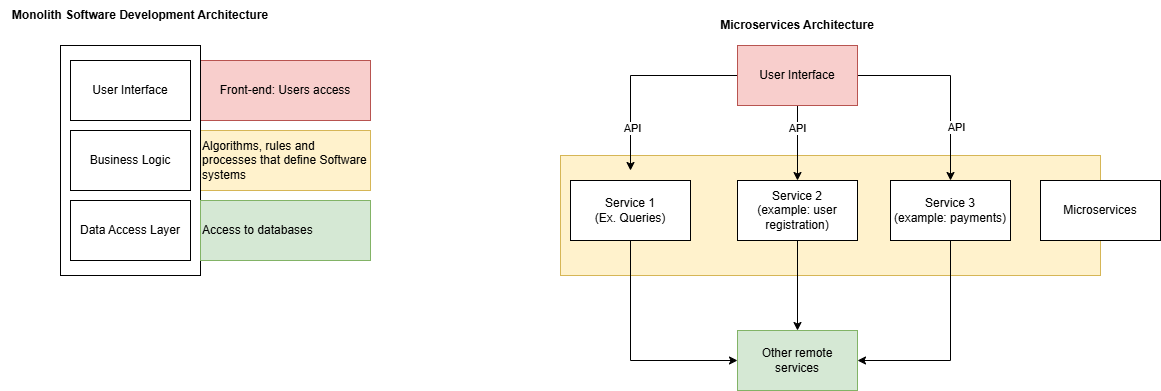

The diagram above was exported from draw.io. Its source (the exported page's mxGraphModel, read from the mxfile embedded in the PNG):
<mxGraphModel dx="1042" dy="562" grid="1" gridSize="10" guides="1" tooltips="1" connect="1" arrows="1" fold="1" page="1" pageScale="1" pageWidth="827" pageHeight="1169" math="0" shadow="0">
  <root>
    <mxCell id="0" />
    <mxCell id="1" parent="0" />
    <mxCell id="L5cpvtYqLoY09g8hc-Fl-25" value="" style="rounded=0;whiteSpace=wrap;html=1;fillColor=#fff2cc;strokeColor=#d6b656;align=left;" vertex="1" parent="1">
      <mxGeometry x="650" y="215" width="540" height="120" as="geometry" />
    </mxCell>
    <mxCell id="L5cpvtYqLoY09g8hc-Fl-8" value="Algorithms, rules and processes that define Software systems" style="rounded=0;whiteSpace=wrap;html=1;fillColor=#fff2cc;strokeColor=#d6b656;align=left;" vertex="1" parent="1">
      <mxGeometry x="290" y="190" width="170" height="60" as="geometry" />
    </mxCell>
    <mxCell id="L5cpvtYqLoY09g8hc-Fl-7" value="" style="rounded=0;whiteSpace=wrap;html=1;fillColor=#f8cecc;strokeColor=#b85450;" vertex="1" parent="1">
      <mxGeometry x="160" y="120" width="300" height="60" as="geometry" />
    </mxCell>
    <mxCell id="L5cpvtYqLoY09g8hc-Fl-4" value="" style="rounded=0;whiteSpace=wrap;html=1;" vertex="1" parent="1">
      <mxGeometry x="150" y="105" width="140" height="230" as="geometry" />
    </mxCell>
    <mxCell id="L5cpvtYqLoY09g8hc-Fl-1" value="User Interface" style="rounded=0;whiteSpace=wrap;html=1;" vertex="1" parent="1">
      <mxGeometry x="160" y="120" width="120" height="60" as="geometry" />
    </mxCell>
    <mxCell id="L5cpvtYqLoY09g8hc-Fl-2" value="Business Logic" style="rounded=0;whiteSpace=wrap;html=1;" vertex="1" parent="1">
      <mxGeometry x="160" y="190" width="120" height="60" as="geometry" />
    </mxCell>
    <mxCell id="L5cpvtYqLoY09g8hc-Fl-3" value="Data Access Layer" style="rounded=0;whiteSpace=wrap;html=1;" vertex="1" parent="1">
      <mxGeometry x="160" y="260" width="120" height="60" as="geometry" />
    </mxCell>
    <mxCell id="L5cpvtYqLoY09g8hc-Fl-5" value="Monolith Software Development Architecture" style="text;html=1;whiteSpace=wrap;strokeColor=none;fillColor=none;align=center;verticalAlign=middle;rounded=0;fontStyle=1" vertex="1" parent="1">
      <mxGeometry x="90" y="60" width="280" height="30" as="geometry" />
    </mxCell>
    <mxCell id="L5cpvtYqLoY09g8hc-Fl-6" value="Front-end: Users access" style="text;html=1;whiteSpace=wrap;strokeColor=none;fillColor=none;align=center;verticalAlign=middle;rounded=0;" vertex="1" parent="1">
      <mxGeometry x="260" y="135" width="230" height="30" as="geometry" />
    </mxCell>
    <mxCell id="L5cpvtYqLoY09g8hc-Fl-9" value="Access to databases" style="rounded=0;whiteSpace=wrap;html=1;fillColor=#d5e8d4;strokeColor=#82b366;align=left;" vertex="1" parent="1">
      <mxGeometry x="290" y="260" width="170" height="60" as="geometry" />
    </mxCell>
    <mxCell id="L5cpvtYqLoY09g8hc-Fl-15" style="edgeStyle=orthogonalEdgeStyle;rounded=0;orthogonalLoop=1;jettySize=auto;html=1;" edge="1" parent="1" source="L5cpvtYqLoY09g8hc-Fl-10">
      <mxGeometry relative="1" as="geometry">
        <mxPoint x="720" y="230" as="targetPoint" />
      </mxGeometry>
    </mxCell>
    <mxCell id="L5cpvtYqLoY09g8hc-Fl-18" value="API" style="edgeLabel;html=1;align=center;verticalAlign=middle;resizable=0;points=[];" vertex="1" connectable="0" parent="L5cpvtYqLoY09g8hc-Fl-15">
      <mxGeometry x="0.5782" y="1" relative="1" as="geometry">
        <mxPoint as="offset" />
      </mxGeometry>
    </mxCell>
    <mxCell id="L5cpvtYqLoY09g8hc-Fl-16" style="edgeStyle=orthogonalEdgeStyle;rounded=0;orthogonalLoop=1;jettySize=auto;html=1;entryX=0.5;entryY=0;entryDx=0;entryDy=0;" edge="1" parent="1" source="L5cpvtYqLoY09g8hc-Fl-10" target="L5cpvtYqLoY09g8hc-Fl-13">
      <mxGeometry relative="1" as="geometry" />
    </mxCell>
    <mxCell id="L5cpvtYqLoY09g8hc-Fl-17" style="edgeStyle=orthogonalEdgeStyle;rounded=0;orthogonalLoop=1;jettySize=auto;html=1;entryX=0.5;entryY=0;entryDx=0;entryDy=0;" edge="1" parent="1" source="L5cpvtYqLoY09g8hc-Fl-10" target="L5cpvtYqLoY09g8hc-Fl-14">
      <mxGeometry relative="1" as="geometry" />
    </mxCell>
    <mxCell id="L5cpvtYqLoY09g8hc-Fl-10" value="User Interface" style="rounded=0;whiteSpace=wrap;html=1;fillColor=#f8cecc;strokeColor=#b85450;" vertex="1" parent="1">
      <mxGeometry x="827" y="105" width="120" height="60" as="geometry" />
    </mxCell>
    <mxCell id="L5cpvtYqLoY09g8hc-Fl-11" value="Microservices" style="rounded=0;whiteSpace=wrap;html=1;" vertex="1" parent="1">
      <mxGeometry x="1130" y="240" width="120" height="60" as="geometry" />
    </mxCell>
    <mxCell id="L5cpvtYqLoY09g8hc-Fl-22" style="edgeStyle=orthogonalEdgeStyle;rounded=0;orthogonalLoop=1;jettySize=auto;html=1;entryX=0;entryY=0.5;entryDx=0;entryDy=0;" edge="1" parent="1" source="L5cpvtYqLoY09g8hc-Fl-12" target="L5cpvtYqLoY09g8hc-Fl-21">
      <mxGeometry relative="1" as="geometry">
        <Array as="points">
          <mxPoint x="720" y="420" />
        </Array>
      </mxGeometry>
    </mxCell>
    <mxCell id="L5cpvtYqLoY09g8hc-Fl-12" value="Service 1&lt;div&gt;(Ex. Queries)&lt;/div&gt;" style="rounded=0;whiteSpace=wrap;html=1;" vertex="1" parent="1">
      <mxGeometry x="660" y="240" width="120" height="60" as="geometry" />
    </mxCell>
    <mxCell id="L5cpvtYqLoY09g8hc-Fl-23" style="edgeStyle=orthogonalEdgeStyle;rounded=0;orthogonalLoop=1;jettySize=auto;html=1;entryX=0.5;entryY=0;entryDx=0;entryDy=0;" edge="1" parent="1" source="L5cpvtYqLoY09g8hc-Fl-13" target="L5cpvtYqLoY09g8hc-Fl-21">
      <mxGeometry relative="1" as="geometry" />
    </mxCell>
    <mxCell id="L5cpvtYqLoY09g8hc-Fl-13" value="Service 2&lt;div&gt;(example: user registration)&lt;/div&gt;" style="rounded=0;whiteSpace=wrap;html=1;" vertex="1" parent="1">
      <mxGeometry x="827" y="240" width="120" height="60" as="geometry" />
    </mxCell>
    <mxCell id="L5cpvtYqLoY09g8hc-Fl-24" style="edgeStyle=orthogonalEdgeStyle;rounded=0;orthogonalLoop=1;jettySize=auto;html=1;entryX=1;entryY=0.5;entryDx=0;entryDy=0;" edge="1" parent="1" source="L5cpvtYqLoY09g8hc-Fl-14" target="L5cpvtYqLoY09g8hc-Fl-21">
      <mxGeometry relative="1" as="geometry">
        <Array as="points">
          <mxPoint x="1040" y="420" />
        </Array>
      </mxGeometry>
    </mxCell>
    <mxCell id="L5cpvtYqLoY09g8hc-Fl-14" value="Service 3&lt;div&gt;(example: payments)&lt;/div&gt;" style="rounded=0;whiteSpace=wrap;html=1;" vertex="1" parent="1">
      <mxGeometry x="980" y="240" width="120" height="60" as="geometry" />
    </mxCell>
    <mxCell id="L5cpvtYqLoY09g8hc-Fl-19" value="API" style="edgeLabel;html=1;align=center;verticalAlign=middle;resizable=0;points=[];" vertex="1" connectable="0" parent="1">
      <mxGeometry x="887" y="190" as="geometry">
        <mxPoint x="-1" y="-3" as="offset" />
      </mxGeometry>
    </mxCell>
    <mxCell id="L5cpvtYqLoY09g8hc-Fl-20" value="API" style="edgeLabel;html=1;align=center;verticalAlign=middle;resizable=0;points=[];" vertex="1" connectable="0" parent="1">
      <mxGeometry x="980" y="190" as="geometry">
        <mxPoint x="65" y="-4" as="offset" />
      </mxGeometry>
    </mxCell>
    <mxCell id="L5cpvtYqLoY09g8hc-Fl-21" value="Other remote services" style="rounded=0;whiteSpace=wrap;html=1;fillColor=#d5e8d4;strokeColor=#82b366;" vertex="1" parent="1">
      <mxGeometry x="827" y="390" width="120" height="60" as="geometry" />
    </mxCell>
    <mxCell id="L5cpvtYqLoY09g8hc-Fl-30" value="Microservices Architecture" style="text;html=1;whiteSpace=wrap;strokeColor=none;fillColor=none;align=center;verticalAlign=middle;rounded=0;fontStyle=1" vertex="1" parent="1">
      <mxGeometry x="712" y="70" width="350" height="30" as="geometry" />
    </mxCell>
  </root>
</mxGraphModel>